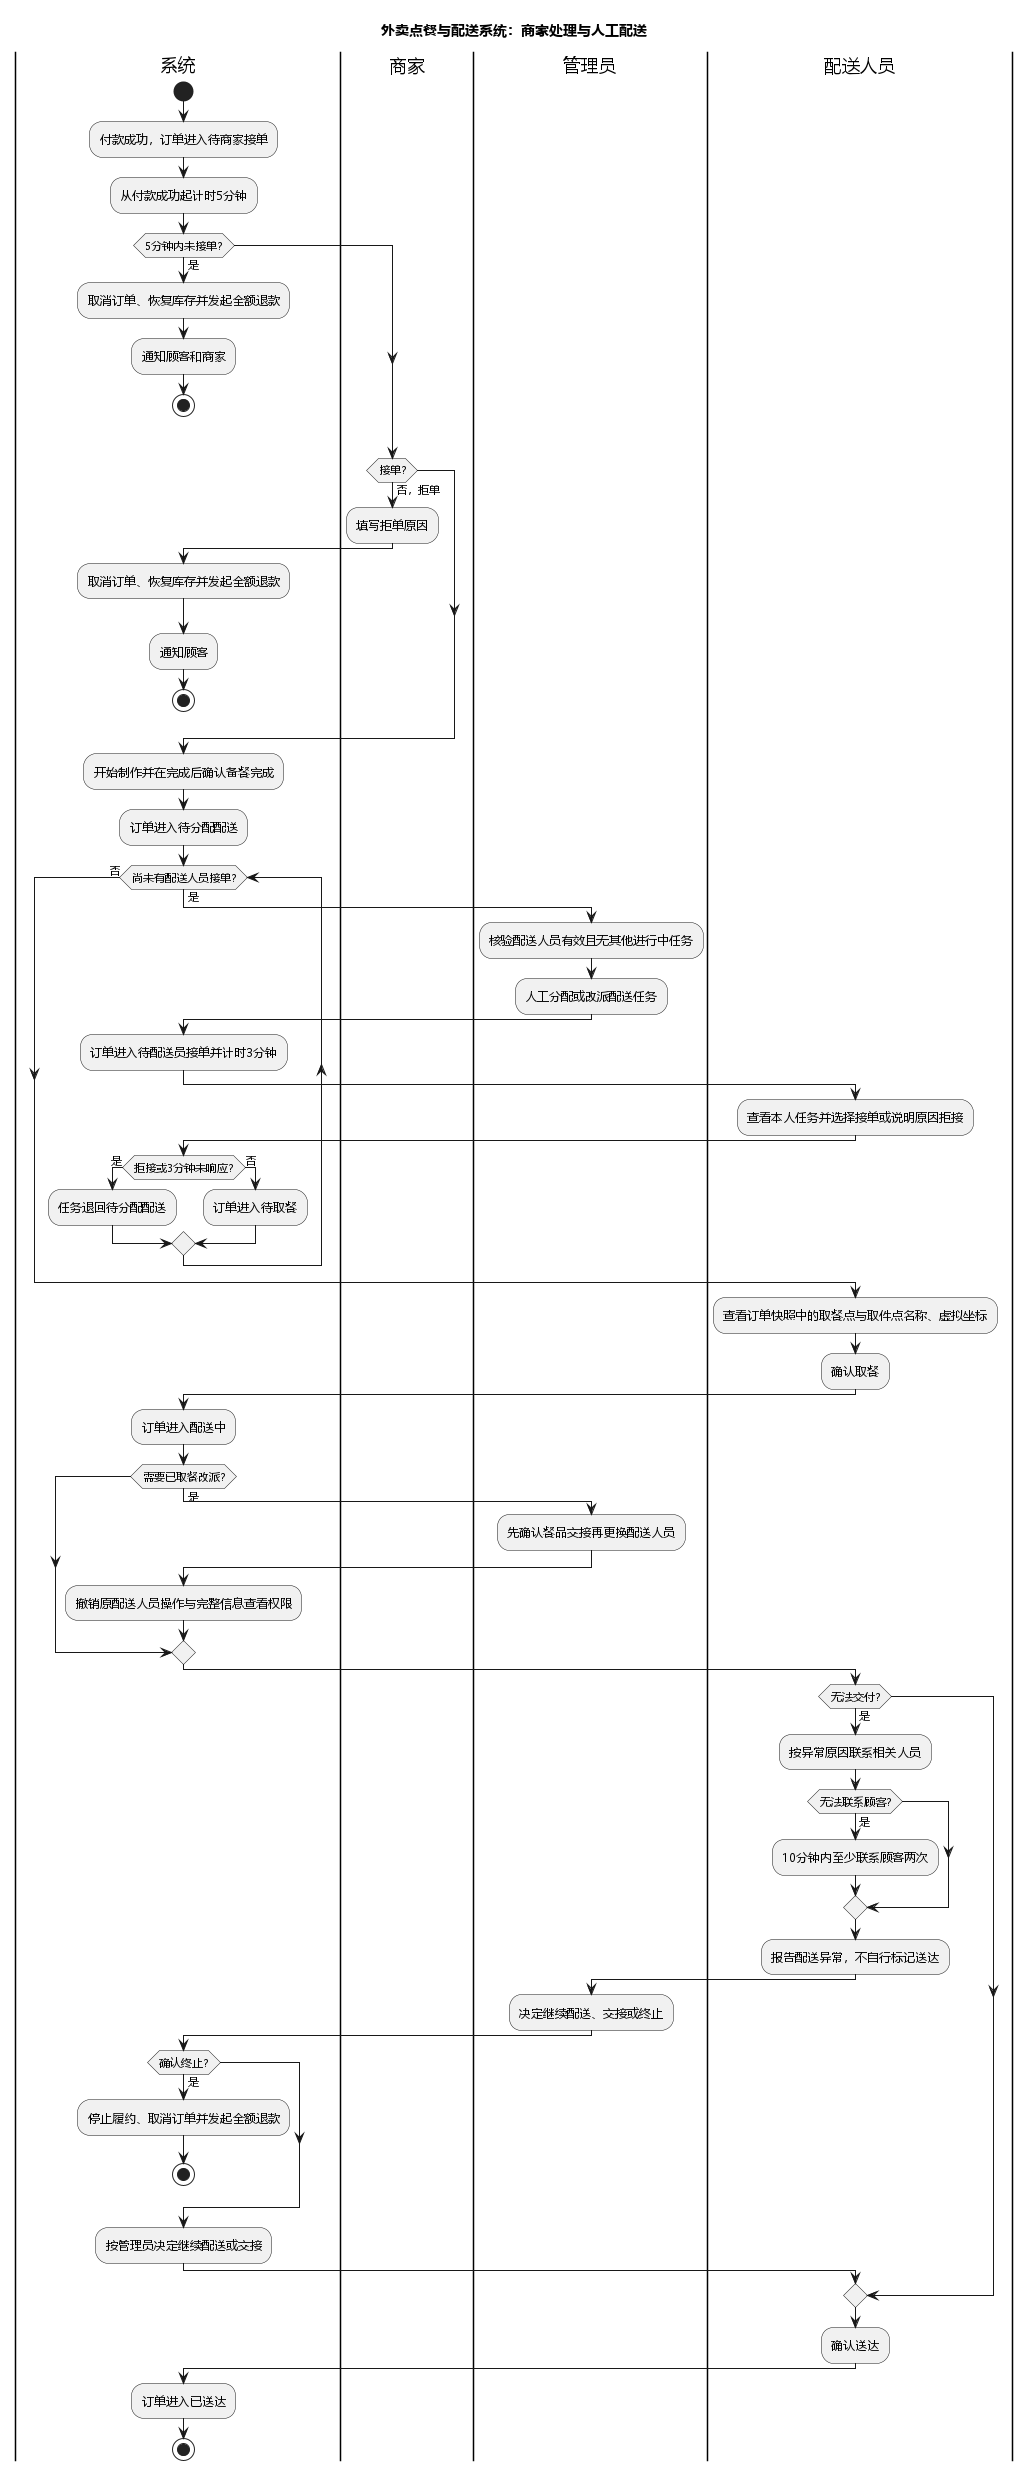

The diagram above was rendered by PlantUML. Its source (embedded in the PNG):
@startuml
title 外卖点餐与配送系统：商家处理与人工配送
skinparam defaultFontName Microsoft YaHei

|系统|
start
:付款成功，订单进入待商家接单;
:从付款成功起计时5分钟;
if (5分钟内未接单?) then (是)
  :取消订单、恢复库存并发起全额退款;
  :通知顾客和商家;
  stop
endif
|商家|
if (接单?) then (否，拒单)
  :填写拒单原因;
  |系统|
  :取消订单、恢复库存并发起全额退款;
  :通知顾客;
  stop
endif
:开始制作并在完成后确认备餐完成;
|系统|
:订单进入待分配配送;
while (尚未有配送人员接单?) is (是)
  |管理员|
  :核验配送人员有效且无其他进行中任务;
  :人工分配或改派配送任务;
  |系统|
  :订单进入待配送员接单并计时3分钟;
  |配送人员|
  :查看本人任务并选择接单或说明原因拒接;
  |系统|
  if (拒接或3分钟未响应?) then (是)
    :任务退回待分配配送;
  else (否)
    :订单进入待取餐;
  endif
endwhile (否)
|配送人员|
:查看订单快照中的取餐点与取件点名称、虚拟坐标;
:确认取餐;
|系统|
:订单进入配送中;
if (需要已取餐改派?) then (是)
  |管理员|
  :先确认餐品交接再更换配送人员;
  |系统|
  :撤销原配送人员操作与完整信息查看权限;
endif
|配送人员|
if (无法交付?) then (是)
  :按异常原因联系相关人员;
  if (无法联系顾客?) then (是)
    :10分钟内至少联系顾客两次;
  endif
  :报告配送异常，不自行标记送达;
  |管理员|
  :决定继续配送、交接或终止;
  |系统|
  if (确认终止?) then (是)
    :停止履约、取消订单并发起全额退款;
    stop
  endif
  :按管理员决定继续配送或交接;
endif
|配送人员|
:确认送达;
|系统|
:订单进入已送达;
stop
@enduml